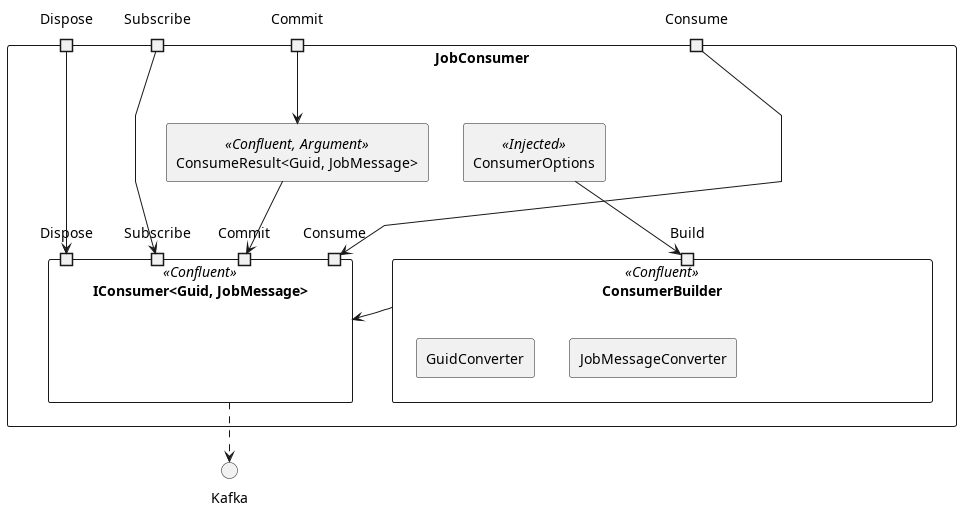

The diagram above was rendered by PlantUML. Its source (embedded in the PNG):
@startuml JobConsumer
skinparam componentStyle rectangle
skinparam linetype polyline

() Kafka

component JobConsumer {
    [ConsumerOptions] << Injected >>
    [ConsumeResult<Guid, JobMessage>] << Confluent, Argument >> as consumerResultIn

    component "IConsumer<Guid, JobMessage>" << Confluent >> as consumer {
        portin Dispose as consumer_Dispose
        portin Subscribe as consumer_Subscribe
        portin Consume as consumer_Consume
        portin Commit as consumer_Commit
    }
    consumer ..> Kafka

    component ConsumerBuilder << Confluent >> {
        portin Build as builder_Build
        [JobMessageConverter]
        [GuidConverter]
    }
    ConsumerOptions --> builder_Build
    consumer <- ConsumerBuilder

    portin Dispose
    Dispose --> consumer_Dispose

    portin Subscribe
    Subscribe --> consumer_Subscribe

    portin Commit
    Commit --> consumerResultIn
    consumerResultIn --> consumer_Commit

    portin Consume
    Consume --> consumer_Consume
}

@enduml